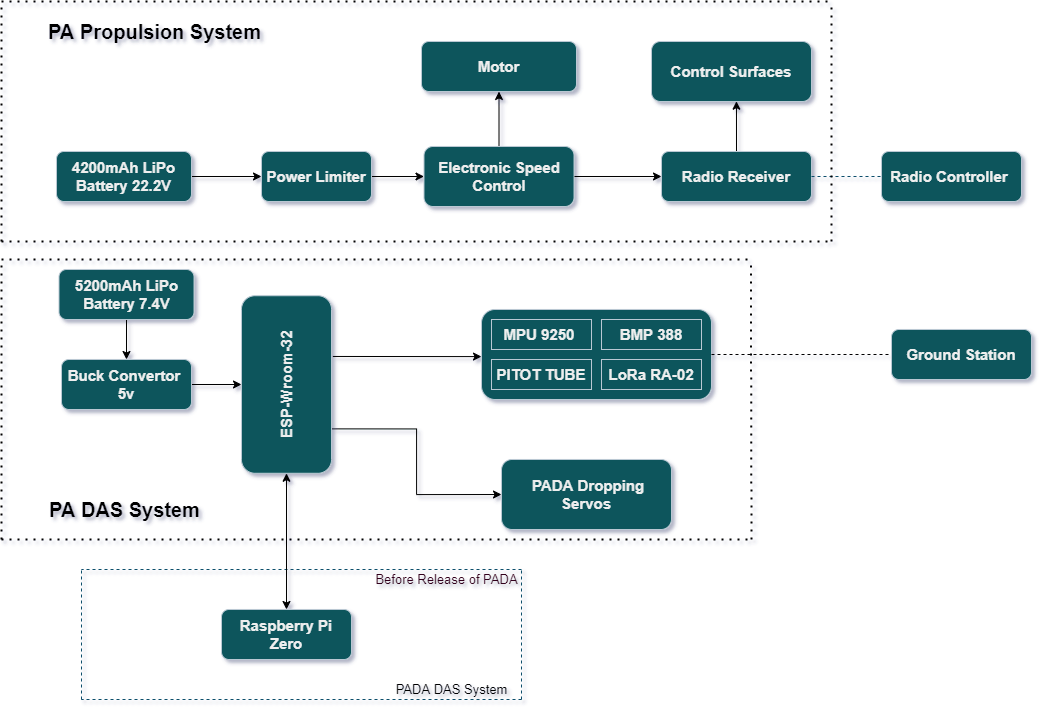

The diagram above was exported from draw.io. Its source (the exported page's mxGraphModel, read from the mxfile embedded in the PNG):
<mxGraphModel dx="2554" dy="1884" grid="1" gridSize="10" guides="1" tooltips="1" connect="1" arrows="1" fold="1" page="1" pageScale="1" pageWidth="850" pageHeight="1100" math="0" shadow="0">
  <root>
    <mxCell id="0" />
    <mxCell id="1" parent="0" />
    <mxCell id="qx52P0sC0P21CDqtVWgb-25" style="edgeStyle=orthogonalEdgeStyle;rounded=0;orthogonalLoop=1;jettySize=auto;html=1;exitX=0.658;exitY=1.015;exitDx=0;exitDy=0;entryX=0;entryY=0.522;entryDx=0;entryDy=0;fontSize=20;exitPerimeter=0;entryPerimeter=0;" edge="1" parent="1" source="QJYqqZilN3VP9VBN1nkc-1" target="QJYqqZilN3VP9VBN1nkc-5">
      <mxGeometry relative="1" as="geometry">
        <Array as="points">
          <mxPoint x="380" y="205" />
        </Array>
      </mxGeometry>
    </mxCell>
    <mxCell id="qx52P0sC0P21CDqtVWgb-33" style="edgeStyle=orthogonalEdgeStyle;rounded=0;orthogonalLoop=1;jettySize=auto;html=1;exitX=0.25;exitY=1;exitDx=0;exitDy=0;entryX=0;entryY=0.5;entryDx=0;entryDy=0;fontSize=13;" edge="1" parent="1" source="QJYqqZilN3VP9VBN1nkc-1" target="QJYqqZilN3VP9VBN1nkc-2">
      <mxGeometry relative="1" as="geometry" />
    </mxCell>
    <mxCell id="QJYqqZilN3VP9VBN1nkc-1" value="&lt;b style=&quot;line-height: 1.3&quot;&gt;&lt;font style=&quot;font-size: 15px&quot;&gt;ESP-Wroom-32&lt;/font&gt;&lt;/b&gt;" style="rounded=1;whiteSpace=wrap;html=1;rotation=-90;fillColor=#09555B;strokeColor=#BAC8D3;fontColor=#EEEEEE;" parent="1" vertex="1">
      <mxGeometry x="96.25" y="188" width="177.5" height="90" as="geometry" />
    </mxCell>
    <mxCell id="QJYqqZilN3VP9VBN1nkc-2" value="&lt;b&gt;&lt;font style=&quot;font-size: 15px&quot;&gt;&amp;nbsp;PADA Dropping Servos&lt;/font&gt;&lt;/b&gt;" style="rounded=1;whiteSpace=wrap;html=1;fillColor=#09555B;strokeColor=#BAC8D3;fontColor=#EEEEEE;" parent="1" vertex="1">
      <mxGeometry x="400" y="308" width="170" height="70" as="geometry" />
    </mxCell>
    <mxCell id="QJYqqZilN3VP9VBN1nkc-5" value="" style="rounded=1;whiteSpace=wrap;html=1;fillColor=#09555B;strokeColor=#BAC8D3;fontColor=#EEEEEE;" parent="1" vertex="1">
      <mxGeometry x="380" y="158" width="230" height="90" as="geometry" />
    </mxCell>
    <mxCell id="QJYqqZilN3VP9VBN1nkc-7" value="&lt;b&gt;&lt;font style=&quot;font-size: 15px&quot;&gt;BMP 388&lt;/font&gt;&lt;/b&gt;" style="rounded=0;whiteSpace=wrap;html=1;fillColor=#09555B;strokeColor=#BAC8D3;fontColor=#EEEEEE;" parent="1" vertex="1">
      <mxGeometry x="500" y="168" width="100" height="30" as="geometry" />
    </mxCell>
    <mxCell id="QJYqqZilN3VP9VBN1nkc-6" value="&lt;b&gt;&lt;font style=&quot;font-size: 15px&quot;&gt;MPU 9250&amp;nbsp;&lt;/font&gt;&lt;/b&gt;" style="rounded=0;whiteSpace=wrap;html=1;fillColor=#09555B;strokeColor=#BAC8D3;fontColor=#EEEEEE;" parent="1" vertex="1">
      <mxGeometry x="390" y="168" width="100" height="30" as="geometry" />
    </mxCell>
    <mxCell id="QJYqqZilN3VP9VBN1nkc-8" value="&lt;b&gt;&lt;font style=&quot;font-size: 15px&quot;&gt;LoRa RA-02&lt;/font&gt;&lt;/b&gt;" style="rounded=1;whiteSpace=wrap;html=1;fillColor=#09555B;strokeColor=#BAC8D3;fontColor=#EEEEEE;arcSize=0;" parent="1" vertex="1">
      <mxGeometry x="500" y="208" width="100" height="30" as="geometry" />
    </mxCell>
    <mxCell id="qx52P0sC0P21CDqtVWgb-39" style="edgeStyle=orthogonalEdgeStyle;rounded=0;orthogonalLoop=1;jettySize=auto;html=1;exitX=0.5;exitY=0;exitDx=0;exitDy=0;entryX=0.531;entryY=0.995;entryDx=0;entryDy=0;entryPerimeter=0;fontSize=13;" edge="1" parent="1" source="QJYqqZilN3VP9VBN1nkc-15" target="QJYqqZilN3VP9VBN1nkc-34">
      <mxGeometry relative="1" as="geometry" />
    </mxCell>
    <mxCell id="QJYqqZilN3VP9VBN1nkc-15" value="&lt;b&gt;&lt;font style=&quot;font-size: 15px&quot;&gt;Radio Receiver&lt;/font&gt;&lt;/b&gt;" style="rounded=1;whiteSpace=wrap;html=1;fillColor=#09555B;strokeColor=#BAC8D3;fontColor=#EEEEEE;" parent="1" vertex="1">
      <mxGeometry x="560" width="150" height="50" as="geometry" />
    </mxCell>
    <mxCell id="QJYqqZilN3VP9VBN1nkc-17" value="" style="endArrow=none;dashed=1;html=1;rounded=0;exitX=1;exitY=0.5;exitDx=0;exitDy=0;strokeColor=#0B4D6A;entryX=0;entryY=0.5;entryDx=0;entryDy=0;" parent="1" source="QJYqqZilN3VP9VBN1nkc-15" target="qx52P0sC0P21CDqtVWgb-6" edge="1">
      <mxGeometry width="50" height="50" relative="1" as="geometry">
        <mxPoint x="640" y="109.5" as="sourcePoint" />
        <mxPoint x="790" y="110" as="targetPoint" />
      </mxGeometry>
    </mxCell>
    <mxCell id="QJYqqZilN3VP9VBN1nkc-19" value="&lt;b&gt;&lt;font style=&quot;font-size: 15px&quot;&gt;PITOT TUBE&lt;/font&gt;&lt;/b&gt;" style="rounded=0;whiteSpace=wrap;html=1;fillColor=#09555B;strokeColor=#BAC8D3;fontColor=#EEEEEE;" parent="1" vertex="1">
      <mxGeometry x="390" y="208" width="100" height="30" as="geometry" />
    </mxCell>
    <mxCell id="QJYqqZilN3VP9VBN1nkc-34" value="&lt;b&gt;&lt;font style=&quot;font-size: 15px&quot;&gt;Control Surfaces&lt;/font&gt;&lt;/b&gt;" style="rounded=1;whiteSpace=wrap;html=1;fillColor=#09555B;strokeColor=#BAC8D3;fontColor=#EEEEEE;" parent="1" vertex="1">
      <mxGeometry x="550" y="-110" width="160" height="60" as="geometry" />
    </mxCell>
    <mxCell id="QJYqqZilN3VP9VBN1nkc-47" value="&lt;b&gt;&lt;font style=&quot;font-size: 20px&quot;&gt;PA Propulsion System&lt;/font&gt;&lt;/b&gt;" style="text;html=1;align=center;verticalAlign=middle;resizable=0;points=[];autosize=1;strokeColor=none;fillColor=none;fontColor=#000000;" parent="1" vertex="1">
      <mxGeometry x="-62.5" y="-130" width="230" height="20" as="geometry" />
    </mxCell>
    <mxCell id="QJYqqZilN3VP9VBN1nkc-48" value="&lt;b&gt;&lt;font style=&quot;font-size: 20px&quot;&gt;PA DAS System&lt;/font&gt;&lt;/b&gt;" style="text;html=1;align=center;verticalAlign=middle;resizable=0;points=[];autosize=1;strokeColor=none;fillColor=none;fontColor=#000000;" parent="1" vertex="1">
      <mxGeometry x="-62.5" y="348" width="170" height="20" as="geometry" />
    </mxCell>
    <mxCell id="QJYqqZilN3VP9VBN1nkc-50" value="" style="group" parent="1" vertex="1" connectable="0">
      <mxGeometry x="-20" y="418" width="510" height="130" as="geometry" />
    </mxCell>
    <mxCell id="QJYqqZilN3VP9VBN1nkc-36" value="&lt;b&gt;&lt;font style=&quot;font-size: 15px&quot;&gt;Raspberry Pi Zero&lt;/font&gt;&lt;/b&gt;" style="rounded=1;whiteSpace=wrap;html=1;rotation=0;fillColor=#09555B;strokeColor=#BAC8D3;fontColor=#EEEEEE;" parent="QJYqqZilN3VP9VBN1nkc-50" vertex="1">
      <mxGeometry x="140" y="40" width="130" height="50" as="geometry" />
    </mxCell>
    <mxCell id="QJYqqZilN3VP9VBN1nkc-37" value="" style="endArrow=none;dashed=1;html=1;rounded=0;strokeColor=#0B4D6A;" parent="QJYqqZilN3VP9VBN1nkc-50" edge="1">
      <mxGeometry width="50" height="50" relative="1" as="geometry">
        <mxPoint y="130" as="sourcePoint" />
        <mxPoint as="targetPoint" />
      </mxGeometry>
    </mxCell>
    <mxCell id="QJYqqZilN3VP9VBN1nkc-38" value="" style="endArrow=none;dashed=1;html=1;rounded=0;strokeColor=#0B4D6A;" parent="QJYqqZilN3VP9VBN1nkc-50" edge="1">
      <mxGeometry width="50" height="50" relative="1" as="geometry">
        <mxPoint x="440" y="130" as="sourcePoint" />
        <mxPoint y="130" as="targetPoint" />
      </mxGeometry>
    </mxCell>
    <mxCell id="QJYqqZilN3VP9VBN1nkc-39" value="" style="endArrow=none;dashed=1;html=1;rounded=0;strokeColor=#0B4D6A;" parent="QJYqqZilN3VP9VBN1nkc-50" edge="1">
      <mxGeometry width="50" height="50" relative="1" as="geometry">
        <mxPoint x="440" as="sourcePoint" />
        <mxPoint as="targetPoint" />
      </mxGeometry>
    </mxCell>
    <mxCell id="QJYqqZilN3VP9VBN1nkc-40" value="" style="endArrow=none;dashed=1;html=1;rounded=0;strokeColor=#0B4D6A;" parent="QJYqqZilN3VP9VBN1nkc-50" edge="1">
      <mxGeometry width="50" height="50" relative="1" as="geometry">
        <mxPoint x="440" y="130" as="sourcePoint" />
        <mxPoint x="440" as="targetPoint" />
      </mxGeometry>
    </mxCell>
    <mxCell id="QJYqqZilN3VP9VBN1nkc-41" value="&lt;font style=&quot;font-size: 13px&quot;&gt;PADA DAS System&lt;/font&gt;" style="text;html=1;align=center;verticalAlign=middle;resizable=0;points=[];autosize=1;fontColor=#000000;" parent="QJYqqZilN3VP9VBN1nkc-50" vertex="1">
      <mxGeometry x="305" y="110" width="130" height="20" as="geometry" />
    </mxCell>
    <mxCell id="QJYqqZilN3VP9VBN1nkc-43" value="&lt;font style=&quot;font-size: 13px&quot;&gt;Before Release of PADA&lt;/font&gt;" style="text;html=1;align=center;verticalAlign=middle;resizable=0;points=[];autosize=1;strokeColor=none;fillColor=none;fontColor=#33001A;" parent="QJYqqZilN3VP9VBN1nkc-50" vertex="1">
      <mxGeometry x="285" width="160" height="20" as="geometry" />
    </mxCell>
    <mxCell id="qx52P0sC0P21CDqtVWgb-1" value="&lt;b&gt;&lt;font style=&quot;font-size: 15px&quot;&gt;Motor&lt;/font&gt;&lt;/b&gt;" style="rounded=1;whiteSpace=wrap;html=1;fillColor=#09555B;strokeColor=#BAC8D3;fontColor=#EEEEEE;" vertex="1" parent="1">
      <mxGeometry x="320" y="-110" width="155" height="50" as="geometry" />
    </mxCell>
    <mxCell id="qx52P0sC0P21CDqtVWgb-37" value="" style="edgeStyle=orthogonalEdgeStyle;rounded=0;orthogonalLoop=1;jettySize=auto;html=1;fontSize=13;" edge="1" parent="1" source="qx52P0sC0P21CDqtVWgb-4" target="qx52P0sC0P21CDqtVWgb-1">
      <mxGeometry relative="1" as="geometry" />
    </mxCell>
    <mxCell id="qx52P0sC0P21CDqtVWgb-38" value="" style="edgeStyle=orthogonalEdgeStyle;rounded=0;orthogonalLoop=1;jettySize=auto;html=1;fontSize=13;" edge="1" parent="1" source="qx52P0sC0P21CDqtVWgb-4" target="QJYqqZilN3VP9VBN1nkc-15">
      <mxGeometry relative="1" as="geometry" />
    </mxCell>
    <mxCell id="qx52P0sC0P21CDqtVWgb-4" value="&lt;b&gt;&lt;font style=&quot;font-size: 15px&quot;&gt;Electronic Speed Control&lt;/font&gt;&lt;/b&gt;" style="rounded=1;whiteSpace=wrap;html=1;fillColor=#09555B;strokeColor=#BAC8D3;fontColor=#EEEEEE;" vertex="1" parent="1">
      <mxGeometry x="322.5" y="-5" width="150" height="60" as="geometry" />
    </mxCell>
    <mxCell id="qx52P0sC0P21CDqtVWgb-6" value="&lt;b&gt;&lt;font style=&quot;font-size: 15px&quot;&gt;Radio Controller&amp;nbsp;&lt;/font&gt;&lt;/b&gt;" style="rounded=1;whiteSpace=wrap;html=1;fillColor=#09555B;strokeColor=#BAC8D3;fontColor=#EEEEEE;" vertex="1" parent="1">
      <mxGeometry x="780" width="140" height="50" as="geometry" />
    </mxCell>
    <mxCell id="qx52P0sC0P21CDqtVWgb-36" value="" style="edgeStyle=orthogonalEdgeStyle;rounded=0;orthogonalLoop=1;jettySize=auto;html=1;fontSize=13;" edge="1" parent="1" source="qx52P0sC0P21CDqtVWgb-7" target="qx52P0sC0P21CDqtVWgb-4">
      <mxGeometry relative="1" as="geometry" />
    </mxCell>
    <mxCell id="qx52P0sC0P21CDqtVWgb-7" value="&lt;b&gt;&lt;font style=&quot;font-size: 15px&quot;&gt;Power Limiter&lt;/font&gt;&lt;/b&gt;" style="rounded=1;whiteSpace=wrap;html=1;fillColor=#09555B;strokeColor=#BAC8D3;fontColor=#EEEEEE;" vertex="1" parent="1">
      <mxGeometry x="160" width="110" height="50" as="geometry" />
    </mxCell>
    <mxCell id="qx52P0sC0P21CDqtVWgb-34" value="" style="edgeStyle=orthogonalEdgeStyle;rounded=0;orthogonalLoop=1;jettySize=auto;html=1;fontSize=13;" edge="1" parent="1" source="qx52P0sC0P21CDqtVWgb-8" target="qx52P0sC0P21CDqtVWgb-7">
      <mxGeometry relative="1" as="geometry" />
    </mxCell>
    <mxCell id="qx52P0sC0P21CDqtVWgb-8" value="&lt;b&gt;&lt;font style=&quot;font-size: 15px&quot;&gt;4200mAh LiPo Battery 22.2V&lt;/font&gt;&lt;/b&gt;" style="rounded=1;whiteSpace=wrap;html=1;fillColor=#09555B;strokeColor=#BAC8D3;fontColor=#EEEEEE;" vertex="1" parent="1">
      <mxGeometry x="-45" width="135" height="50" as="geometry" />
    </mxCell>
    <mxCell id="qx52P0sC0P21CDqtVWgb-15" value="&lt;b&gt;&lt;font style=&quot;font-size: 15px&quot;&gt;Ground Station&lt;/font&gt;&lt;/b&gt;" style="rounded=1;whiteSpace=wrap;html=1;fillColor=#09555B;strokeColor=#BAC8D3;fontColor=#EEEEEE;" vertex="1" parent="1">
      <mxGeometry x="790" y="178" width="140" height="50" as="geometry" />
    </mxCell>
    <mxCell id="qx52P0sC0P21CDqtVWgb-22" style="edgeStyle=orthogonalEdgeStyle;rounded=0;orthogonalLoop=1;jettySize=auto;html=1;exitX=1;exitY=0.5;exitDx=0;exitDy=0;fontSize=20;entryX=0.5;entryY=0;entryDx=0;entryDy=0;" edge="1" parent="1" source="qx52P0sC0P21CDqtVWgb-17" target="QJYqqZilN3VP9VBN1nkc-1">
      <mxGeometry relative="1" as="geometry">
        <mxPoint x="130" y="293" as="targetPoint" />
      </mxGeometry>
    </mxCell>
    <mxCell id="qx52P0sC0P21CDqtVWgb-17" value="&lt;b style=&quot;font-size: 15px&quot;&gt;Buck Convertor&amp;nbsp;&lt;br&gt;5v&lt;/b&gt;" style="rounded=1;whiteSpace=wrap;html=1;fillColor=#09555B;strokeColor=#BAC8D3;fontColor=#EEEEEE;" vertex="1" parent="1">
      <mxGeometry x="-40" y="208" width="130" height="50" as="geometry" />
    </mxCell>
    <mxCell id="qx52P0sC0P21CDqtVWgb-21" style="edgeStyle=orthogonalEdgeStyle;rounded=0;orthogonalLoop=1;jettySize=auto;html=1;exitX=0.5;exitY=1;exitDx=0;exitDy=0;entryX=0.5;entryY=0;entryDx=0;entryDy=0;fontSize=20;" edge="1" parent="1" source="qx52P0sC0P21CDqtVWgb-18" target="qx52P0sC0P21CDqtVWgb-17">
      <mxGeometry relative="1" as="geometry" />
    </mxCell>
    <mxCell id="qx52P0sC0P21CDqtVWgb-18" value="&lt;b&gt;&lt;font style=&quot;font-size: 15px&quot;&gt;5200mAh LiPo Battery 7.4V&lt;/font&gt;&lt;/b&gt;" style="rounded=1;whiteSpace=wrap;html=1;fillColor=#09555B;strokeColor=#BAC8D3;fontColor=#EEEEEE;" vertex="1" parent="1">
      <mxGeometry x="-42.5" y="118" width="135" height="50" as="geometry" />
    </mxCell>
    <mxCell id="qx52P0sC0P21CDqtVWgb-28" value="" style="endArrow=none;dashed=1;html=1;rounded=0;fontSize=20;entryX=0;entryY=0.5;entryDx=0;entryDy=0;exitX=1;exitY=0.5;exitDx=0;exitDy=0;" edge="1" parent="1" source="QJYqqZilN3VP9VBN1nkc-5" target="qx52P0sC0P21CDqtVWgb-15">
      <mxGeometry width="50" height="50" relative="1" as="geometry">
        <mxPoint x="320" y="358" as="sourcePoint" />
        <mxPoint x="370" y="308" as="targetPoint" />
      </mxGeometry>
    </mxCell>
    <mxCell id="qx52P0sC0P21CDqtVWgb-30" value="" style="endArrow=classic;startArrow=classic;html=1;rounded=0;fontSize=13;entryX=0;entryY=0.5;entryDx=0;entryDy=0;exitX=0.5;exitY=0;exitDx=0;exitDy=0;" edge="1" parent="1" source="QJYqqZilN3VP9VBN1nkc-36" target="QJYqqZilN3VP9VBN1nkc-1">
      <mxGeometry width="50" height="50" relative="1" as="geometry">
        <mxPoint x="390" y="478" as="sourcePoint" />
        <mxPoint x="330" y="348" as="targetPoint" />
      </mxGeometry>
    </mxCell>
    <mxCell id="qx52P0sC0P21CDqtVWgb-41" value="" style="endArrow=none;dashed=1;html=1;dashPattern=1 3;strokeWidth=2;rounded=0;fontSize=13;" edge="1" parent="1">
      <mxGeometry width="50" height="50" relative="1" as="geometry">
        <mxPoint x="-100" y="388" as="sourcePoint" />
        <mxPoint x="-100" y="108" as="targetPoint" />
      </mxGeometry>
    </mxCell>
    <mxCell id="qx52P0sC0P21CDqtVWgb-42" value="" style="endArrow=none;dashed=1;html=1;dashPattern=1 3;strokeWidth=2;rounded=0;fontSize=13;" edge="1" parent="1">
      <mxGeometry width="50" height="50" relative="1" as="geometry">
        <mxPoint x="-100" y="108" as="sourcePoint" />
        <mxPoint x="650" y="108" as="targetPoint" />
      </mxGeometry>
    </mxCell>
    <mxCell id="qx52P0sC0P21CDqtVWgb-45" value="" style="endArrow=none;dashed=1;html=1;dashPattern=1 3;strokeWidth=2;rounded=0;fontSize=13;" edge="1" parent="1">
      <mxGeometry width="50" height="50" relative="1" as="geometry">
        <mxPoint x="650" y="388" as="sourcePoint" />
        <mxPoint x="649.3800000000002" y="108" as="targetPoint" />
      </mxGeometry>
    </mxCell>
    <mxCell id="qx52P0sC0P21CDqtVWgb-46" value="" style="endArrow=none;dashed=1;html=1;dashPattern=1 3;strokeWidth=2;rounded=0;fontSize=13;" edge="1" parent="1">
      <mxGeometry width="50" height="50" relative="1" as="geometry">
        <mxPoint x="-100" y="388" as="sourcePoint" />
        <mxPoint x="650" y="388" as="targetPoint" />
      </mxGeometry>
    </mxCell>
    <mxCell id="qx52P0sC0P21CDqtVWgb-47" value="" style="endArrow=none;dashed=1;html=1;dashPattern=1 3;strokeWidth=2;rounded=0;fontSize=13;" edge="1" parent="1">
      <mxGeometry width="50" height="50" relative="1" as="geometry">
        <mxPoint x="-100" y="-150" as="sourcePoint" />
        <mxPoint x="730" y="-150" as="targetPoint" />
      </mxGeometry>
    </mxCell>
    <mxCell id="qx52P0sC0P21CDqtVWgb-48" value="" style="endArrow=none;dashed=1;html=1;dashPattern=1 3;strokeWidth=2;rounded=0;fontSize=13;" edge="1" parent="1">
      <mxGeometry width="50" height="50" relative="1" as="geometry">
        <mxPoint x="-100" y="90" as="sourcePoint" />
        <mxPoint x="730" y="90" as="targetPoint" />
      </mxGeometry>
    </mxCell>
    <mxCell id="qx52P0sC0P21CDqtVWgb-49" value="" style="endArrow=none;dashed=1;html=1;dashPattern=1 3;strokeWidth=2;rounded=0;fontSize=13;" edge="1" parent="1">
      <mxGeometry width="50" height="50" relative="1" as="geometry">
        <mxPoint x="-100" y="90" as="sourcePoint" />
        <mxPoint x="-100" y="-150" as="targetPoint" />
      </mxGeometry>
    </mxCell>
    <mxCell id="qx52P0sC0P21CDqtVWgb-50" value="" style="endArrow=none;dashed=1;html=1;dashPattern=1 3;strokeWidth=2;rounded=0;fontSize=13;" edge="1" parent="1">
      <mxGeometry width="50" height="50" relative="1" as="geometry">
        <mxPoint x="730" y="90" as="sourcePoint" />
        <mxPoint x="730" y="-150" as="targetPoint" />
      </mxGeometry>
    </mxCell>
  </root>
</mxGraphModel>